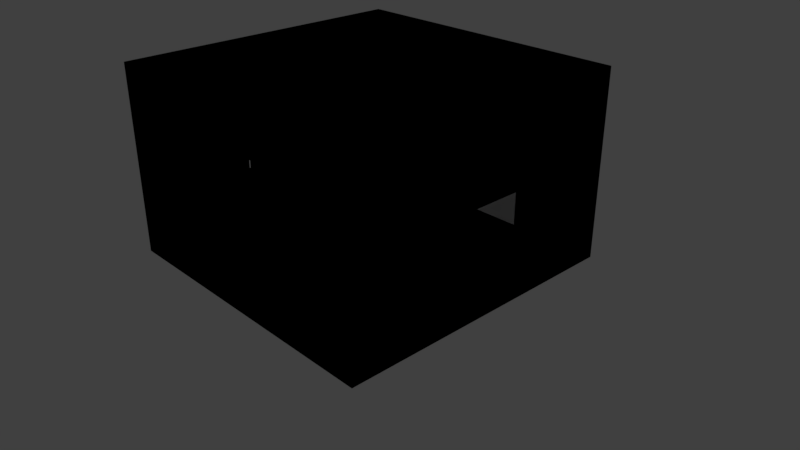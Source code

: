 # Source: room3.blend  (saved by Blender 2.79.0; exported with 4.5.12 LTS)
import bpy
from mathutils import Matrix  # noqa: F401  (used for matrix-valued properties, if any)

bpy.ops.wm.read_factory_settings(use_empty=True)
scene = bpy.context.scene
scene.name = 'Scene'

# ---- collections
col_collection_1 = bpy.data.collections.new('Collection 1'); scene.collection.children.link(col_collection_1)

# ---- world
world_world = bpy.data.worlds.new('World'); scene.world = world_world
world_world.color = (0.05088, 0.05088, 0.05088)
world_world.use_sun_shadow = False
world_world.sun_shadow_jitter_overblur = 0.0
world_world.cycles.sampling_method = 'MANUAL'

# ---- cameras
cam_camera = bpy.data.cameras.new('Camera')
cam_camera.clip_end = 100.0
cam_camera.lens = 35.0
cam_camera.sensor_width = 32.0
cam_camera.sensor_height = 18.0
cam_camera.ortho_scale = 7.314
cam_camera.dof.focus_distance = 0.0
cam_camera.dof.aperture_fstop = 128.0

# ---- lights
light_lamp = bpy.data.lights.new('Lamp', 'POINT')
light_lamp.transmission_factor = 0.0
light_lamp.cutoff_distance = 30.0
light_lamp.energy = 100.0
light_lamp.shadow_buffer_clip_start = 1.001
light_lamp.shadow_soft_size = 0.1
light_lamp.shadow_maximum_resolution = 0.006
light_lamp.use_absolute_resolution = True

# ---- meshes
me_plane = bpy.data.meshes.new('Plane')
me_plane.from_pydata([(-1.0, -1.0, 0.0), (1.0, -1.0, 0.0), (-1.0, 1.0, 0.0), (1.0, 1.0, 0.0), (-1.0, -1.0, 0.0), (-1.0, -1.0, 1.25), (1.0, -1.0, 1.25), (-1.0, 1.0, 1.25), (1.0, 1.0, 1.25), (-1.0, -1.0, 1.25), (-0.25, -1.0, 0.0), (0.25, -1.0, 0.0), (-0.2496, -1.0, 1.001), (0.248, -1.0, 1.0), (-1.0, 0.1999, 0.3501), (-1.0, -0.2, 0.7), (-1.0, 0.1999, 0.7001), (-1.0, -0.2001, 0.3501), (1.0, 0.1999, 0.7001), (1.0, -0.2, 0.7), (1.0, 0.1999, 0.3501), (1.0, -0.2001, 0.3501), (-0.2004, 1.002, 0.6999), (-0.2004, 1.002, 0.6999), (0.1996, 1.002, 0.6999), (0.1996, 1.002, 0.3999), (-0.2004, 1.002, 0.3999), (-1.0, -1.0, 0.0), (1.0, -1.0, 0.0), (-1.0, 1.0, 0.0), (1.0, 1.0, 0.0), (-1.0, -1.0, 0.0), (-1.0, -1.0, 1.25), (1.0, -1.0, 1.25), (-1.0, 1.0, 1.25), (1.0, 1.0, 1.25), (-1.0, -1.0, 1.25), (-0.25, -1.0, 0.0), (0.25, -1.0, 0.0), (-0.2496, -1.0, 1.001), (0.248, -1.0, 1.0), (-1.0, 0.1999, 0.3501), (-1.0, -0.2, 0.7), (-1.0, 0.1999, 0.7001), (-1.0, -0.2001, 0.3501), (1.0, 0.1999, 0.7001), (1.0, -0.2, 0.7), (1.0, 0.1999, 0.3501), (1.0, -0.2001, 0.3501), (-0.2004, 1.002, 0.6999), (-0.2004, 1.002, 0.6999), (0.1996, 1.002, 0.6999), (0.1996, 1.002, 0.3999), (-0.2004, 1.002, 0.3999)], [(3, 20), (6, 19), (30, 47), (33, 46)], [(1, 11, 13, 12, 10, 0, 5, 6), (5, 6, 8, 7), (22, 7, 23), (2, 0, 4, 1, 3), (18, 8, 3, 1, 21, 20), (21, 1, 6, 8, 18, 19), (15, 17, 4, 0, 5), (14, 2, 0, 4, 17), (16, 7, 2, 14), (7, 16, 15, 5), (22, 24, 23), (26, 22, 23), (2, 7, 22, 26), (7, 8, 24, 23), (3, 8, 24, 25), (2, 3, 25, 26), (28, 33, 32, 27, 37, 39, 40, 38), (32, 34, 35, 33), (49, 50, 34), (29, 30, 28, 31, 27), (45, 47, 48, 28, 30, 35), (48, 46, 45, 35, 33, 28), (42, 32, 27, 31, 44), (41, 44, 31, 27, 29), (43, 41, 29, 34), (34, 32, 42, 43), (49, 50, 51), (53, 50, 49), (29, 53, 49, 34), (34, 50, 51, 35), (30, 52, 51, 35), (29, 53, 52, 30)])
me_plane.use_remesh_preserve_volume = False
me_plane.use_remesh_preserve_attributes = False
me_plane.use_mirror_vertex_groups = False
me_plane.update()

# ---- objects
ob_plane = bpy.data.objects.new('Plane', me_plane)
ob_lamp = bpy.data.objects.new('Lamp', light_lamp)
ob_camera = bpy.data.objects.new('Camera', cam_camera)

# ---- transforms, parenting, visibility, modifiers, constraints
ob_plane.location = (0.0, 0.0, 0.0)
ob_plane.scale = (-2.0, 2.0, 2.0)
ob_plane.lineart.crease_threshold = 0.0
_vg = ob_plane.vertex_groups.new(name='Group')
ob_lamp.location = (4.076, 1.005, 5.904)
ob_lamp.rotation_euler = (0.6503, 0.05522, 1.866)
ob_lamp.lock_rotations_4d = False
ob_lamp.empty_display_type = 'ARROWS'
ob_lamp.color = (0.0, 0.0, 0.0, 0.0)
ob_lamp.lineart.crease_threshold = 0.0
ob_camera.location = (7.481, -6.508, 5.344)
ob_camera.rotation_euler = (1.109, 0.0, 0.8149)
ob_camera.lock_rotations_4d = False
ob_camera.empty_display_type = 'ARROWS'
ob_camera.color = (0.0, 0.0, 0.0, 0.0)
ob_camera.display_type = 'WIRE'
ob_camera.lineart.crease_threshold = 0.0

# ---- collection membership
col_collection_1.objects.link(ob_plane)
col_collection_1.objects.link(ob_lamp)
col_collection_1.objects.link(ob_camera)

# ---- scene / render settings (as saved in the file)
scene.camera = ob_camera
scene.frame_start = 1; scene.frame_end = 250; scene.frame_set(87)
scene.render.engine = 'BLENDER_EEVEE_NEXT'
scene.render.resolution_percentage = 50
scene.render.dither_intensity = 0.0
scene.cycles.use_denoising = False
scene.cycles.samples = 128
scene.cycles.sampling_pattern = 'TABULATED_SOBOL'
scene.cycles.use_adaptive_sampling = False
scene.cycles.use_light_tree = False
scene.cycles.blur_glossy = 0.0
scene.cycles.sample_clamp_indirect = 0.0
scene.view_settings.view_transform = 'Standard'
bpy.context.view_layer.update()
